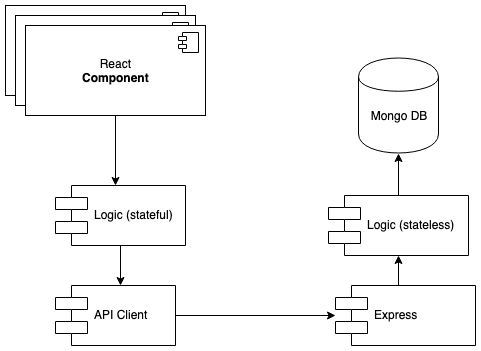

The diagram above was exported from draw.io. Its source (the exported page's mxGraphModel, read from the mxfile embedded in the PNG):
<mxGraphModel dx="1158" dy="492" grid="1" gridSize="10" guides="1" tooltips="1" connect="1" arrows="1" fold="1" page="1" pageScale="1" pageWidth="827" pageHeight="1169" math="0" shadow="0">
  <root>
    <mxCell id="0" />
    <mxCell id="1" parent="0" />
    <mxCell id="ubBq6GF9Vf0wy0y4cEkx-3" value="&amp;laquo;Annotation&amp;raquo;&lt;br/&gt;&lt;b&gt;Component&lt;/b&gt;" style="html=1;" parent="1" vertex="1">
      <mxGeometry x="20" y="20" width="180" height="90" as="geometry" />
    </mxCell>
    <mxCell id="ubBq6GF9Vf0wy0y4cEkx-4" value="" style="shape=component;jettyWidth=8;jettyHeight=4;" parent="ubBq6GF9Vf0wy0y4cEkx-3" vertex="1">
      <mxGeometry x="1" width="20" height="20" relative="1" as="geometry">
        <mxPoint x="-27" y="7" as="offset" />
      </mxGeometry>
    </mxCell>
    <mxCell id="ubBq6GF9Vf0wy0y4cEkx-5" value="&amp;laquo;Annotation&amp;raquo;&lt;br/&gt;&lt;b&gt;Component&lt;/b&gt;" style="html=1;" parent="1" vertex="1">
      <mxGeometry x="30" y="30" width="180" height="90" as="geometry" />
    </mxCell>
    <mxCell id="ubBq6GF9Vf0wy0y4cEkx-6" value="" style="shape=component;jettyWidth=8;jettyHeight=4;" parent="ubBq6GF9Vf0wy0y4cEkx-5" vertex="1">
      <mxGeometry x="1" width="20" height="20" relative="1" as="geometry">
        <mxPoint x="-27" y="7" as="offset" />
      </mxGeometry>
    </mxCell>
    <mxCell id="ubBq6GF9Vf0wy0y4cEkx-7" value="React&lt;br&gt;&lt;b&gt;Component&lt;/b&gt;" style="html=1;" parent="1" vertex="1">
      <mxGeometry x="40" y="40" width="180" height="90" as="geometry" />
    </mxCell>
    <mxCell id="ubBq6GF9Vf0wy0y4cEkx-8" value="" style="shape=component;jettyWidth=8;jettyHeight=4;" parent="ubBq6GF9Vf0wy0y4cEkx-7" vertex="1">
      <mxGeometry x="1" width="20" height="20" relative="1" as="geometry">
        <mxPoint x="-27" y="7" as="offset" />
      </mxGeometry>
    </mxCell>
    <mxCell id="ubBq6GF9Vf0wy0y4cEkx-9" value="" style="endArrow=classic;html=1;exitX=0.5;exitY=1;exitDx=0;exitDy=0;" parent="1" source="ubBq6GF9Vf0wy0y4cEkx-7" edge="1">
      <mxGeometry width="50" height="50" relative="1" as="geometry">
        <mxPoint x="20" y="200" as="sourcePoint" />
        <mxPoint x="130" y="200" as="targetPoint" />
      </mxGeometry>
    </mxCell>
    <mxCell id="ubBq6GF9Vf0wy0y4cEkx-10" value="Logic (stateful)" style="shape=component;align=left;spacingLeft=36;" parent="1" vertex="1">
      <mxGeometry x="70" y="200" width="130" height="60" as="geometry" />
    </mxCell>
    <mxCell id="ubBq6GF9Vf0wy0y4cEkx-17" style="edgeStyle=orthogonalEdgeStyle;rounded=0;orthogonalLoop=1;jettySize=auto;html=1;exitX=1;exitY=0.5;exitDx=0;exitDy=0;" parent="1" source="ubBq6GF9Vf0wy0y4cEkx-11" target="ubBq6GF9Vf0wy0y4cEkx-14" edge="1">
      <mxGeometry relative="1" as="geometry" />
    </mxCell>
    <mxCell id="ubBq6GF9Vf0wy0y4cEkx-11" value="API Client" style="shape=component;align=left;spacingLeft=36;" parent="1" vertex="1">
      <mxGeometry x="70" y="300" width="120" height="60" as="geometry" />
    </mxCell>
    <mxCell id="ubBq6GF9Vf0wy0y4cEkx-20" style="edgeStyle=orthogonalEdgeStyle;rounded=0;orthogonalLoop=1;jettySize=auto;html=1;exitX=0.5;exitY=0;exitDx=0;exitDy=0;entryX=0.5;entryY=1;entryDx=0;entryDy=0;" parent="1" source="ubBq6GF9Vf0wy0y4cEkx-14" target="ubBq6GF9Vf0wy0y4cEkx-19" edge="1">
      <mxGeometry relative="1" as="geometry" />
    </mxCell>
    <mxCell id="ubBq6GF9Vf0wy0y4cEkx-14" value="Express" style="shape=component;align=left;spacingLeft=36;" parent="1" vertex="1">
      <mxGeometry x="350" y="300" width="140" height="60" as="geometry" />
    </mxCell>
    <mxCell id="uraoBKFMtkdjE0TudXfd-3" style="edgeStyle=orthogonalEdgeStyle;rounded=0;orthogonalLoop=1;jettySize=auto;html=1;exitX=0.5;exitY=0;exitDx=0;exitDy=0;entryX=0.5;entryY=1;entryDx=0;entryDy=0;" parent="1" source="ubBq6GF9Vf0wy0y4cEkx-19" target="uraoBKFMtkdjE0TudXfd-1" edge="1">
      <mxGeometry relative="1" as="geometry">
        <mxPoint x="483" y="170" as="targetPoint" />
      </mxGeometry>
    </mxCell>
    <mxCell id="ubBq6GF9Vf0wy0y4cEkx-19" value="Logic (stateless)" style="shape=component;align=left;spacingLeft=36;" parent="1" vertex="1">
      <mxGeometry x="343" y="210" width="140" height="60" as="geometry" />
    </mxCell>
    <mxCell id="uraoBKFMtkdjE0TudXfd-1" value="" style="shape=cylinder;whiteSpace=wrap;html=1;boundedLbl=1;backgroundOutline=1;" parent="1" vertex="1">
      <mxGeometry x="373" y="72.5" width="80" height="95" as="geometry" />
    </mxCell>
    <mxCell id="uraoBKFMtkdjE0TudXfd-2" value="Mongo DB" style="text;html=1;strokeColor=none;fillColor=none;align=center;verticalAlign=middle;whiteSpace=wrap;rounded=0;" parent="1" vertex="1">
      <mxGeometry x="378" y="120" width="70" height="20" as="geometry" />
    </mxCell>
    <mxCell id="gn5vFXeAjf6cBOC6JC3k-6" value="" style="endArrow=classic;html=1;" parent="1" edge="1">
      <mxGeometry width="50" height="50" relative="1" as="geometry">
        <mxPoint x="135" y="260" as="sourcePoint" />
        <mxPoint x="135" y="300" as="targetPoint" />
      </mxGeometry>
    </mxCell>
  </root>
</mxGraphModel>